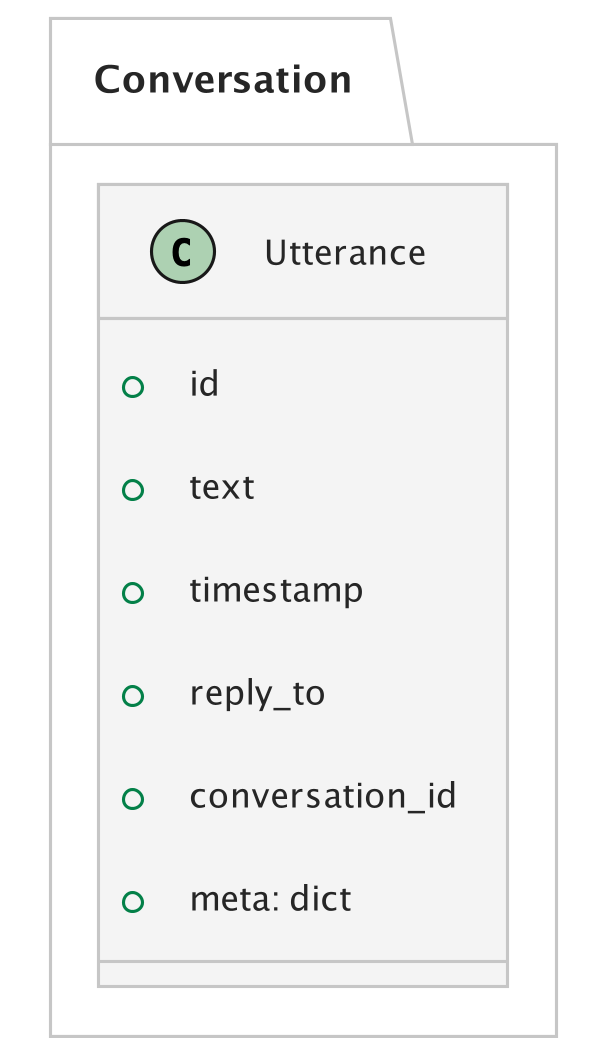

The diagram above was rendered by PlantUML. Its source (embedded in the PNG):
@startuml

skinparam linetype ortho
skinparam dpi 300
allow_mixing
top to bottom direction
!theme carbon-gray


' === Core Classes ===

package "Conversation" {

    class Utterance {
    +id 
    +text 
    +timestamp 
    +reply_to 
    +conversation_id 
    +meta: dict
    }
}

@enduml